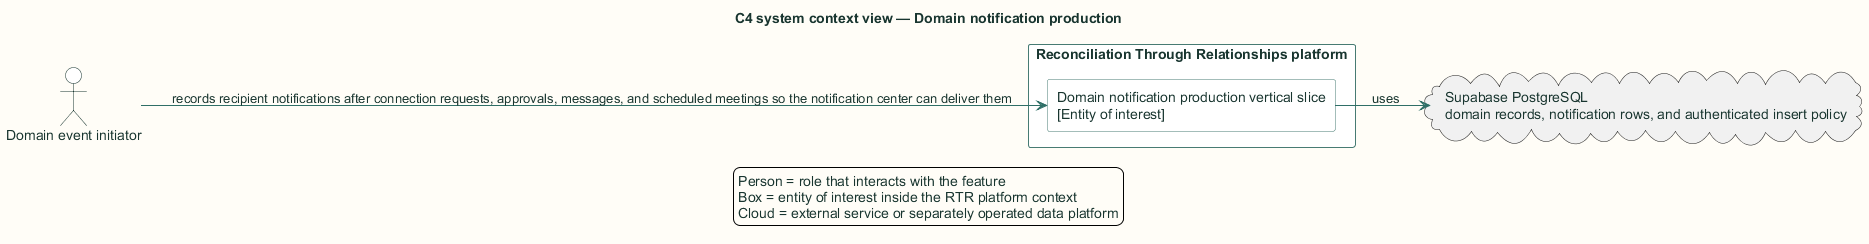

The diagram above was rendered by PlantUML. Its source (embedded in the PNG):
@startuml
title C4 system context view — Domain notification production

skinparam backgroundColor #FFFDF7
skinparam shadowing false
skinparam defaultFontName Arial
skinparam defaultFontColor #18352F
skinparam ArrowColor #2F6F67
skinparam packageBorderColor #477B73
skinparam packageBackgroundColor #EEF6F3
skinparam rectangleBorderColor #477B73
skinparam rectangleBackgroundColor #FFFFFF
skinparam componentBorderColor #8A5A1F
skinparam componentBackgroundColor #FFF6E6
skinparam databaseBorderColor #4E668E
skinparam databaseBackgroundColor #EEF3FB
skinparam actorBorderColor #18352F
skinparam actorBackgroundColor #FFFFFF
skinparam classBorderColor #477B73
skinparam classBackgroundColor #FFFFFF
skinparam sequenceBoxBorderColor #477B73
skinparam sequenceBoxBackgroundColor #F4F8F6
skinparam ParticipantBorderColor #477B73
skinparam ParticipantBackgroundColor #FFFFFF
skinparam BoxPadding 10
hide stereotype

left to right direction
actor "Domain event initiator" as actor
rectangle "Reconciliation Through Relationships platform" as rtr {
  rectangle "Domain notification production vertical slice\n[Entity of interest]" as notifications_notification_production
}
actor --> notifications_notification_production : records recipient notifications after connection requests, approvals, messages, and scheduled meetings so the notification center can deliver them
cloud "Supabase PostgreSQL\ndomain records, notification rows, and authenticated insert policy" as ext0
notifications_notification_production --> ext0 : uses
legend bottom
  Person = role that interacts with the feature
  Box = entity of interest inside the RTR platform context
  Cloud = external service or separately operated data platform
endlegend
@enduml